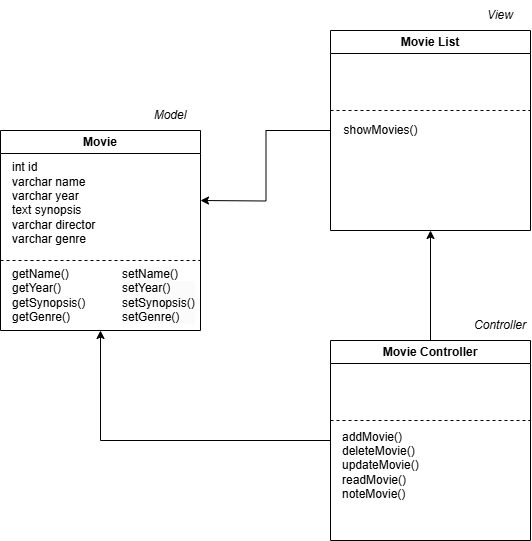

The diagram above was exported from draw.io. Its source (the exported page's mxGraphModel, read from the mxfile embedded in the PNG):
<mxGraphModel dx="1034" dy="1684" grid="1" gridSize="10" guides="1" tooltips="1" connect="1" arrows="1" fold="1" page="1" pageScale="1" pageWidth="827" pageHeight="1169" math="0" shadow="0">
  <root>
    <mxCell id="0" />
    <mxCell id="1" parent="0" />
    <mxCell id="2SyGvqPSSr9cqCWZ7IgQ-1" value="Movie" style="swimlane;whiteSpace=wrap;html=1;" vertex="1" parent="1">
      <mxGeometry x="90" y="100" width="200" height="200" as="geometry" />
    </mxCell>
    <mxCell id="2SyGvqPSSr9cqCWZ7IgQ-2" value="int id&lt;div&gt;varchar name&lt;/div&gt;&lt;div&gt;varchar year&amp;nbsp;&lt;/div&gt;&lt;div&gt;text synopsis&lt;/div&gt;&lt;div&gt;varchar director&lt;/div&gt;&lt;div&gt;varchar genre&lt;/div&gt;&lt;div&gt;&lt;br&gt;&lt;/div&gt;" style="text;html=1;align=left;verticalAlign=middle;resizable=0;points=[];autosize=1;strokeColor=none;fillColor=none;" vertex="1" parent="2SyGvqPSSr9cqCWZ7IgQ-1">
      <mxGeometry x="10" y="25" width="110" height="110" as="geometry" />
    </mxCell>
    <mxCell id="2SyGvqPSSr9cqCWZ7IgQ-5" value="getName()&lt;div&gt;getYear()&lt;/div&gt;&lt;div&gt;getSynopsis()&lt;/div&gt;&lt;div&gt;getGenre()&lt;/div&gt;" style="text;html=1;align=left;verticalAlign=middle;whiteSpace=wrap;rounded=0;" vertex="1" parent="2SyGvqPSSr9cqCWZ7IgQ-1">
      <mxGeometry x="10" y="150" width="60" height="30" as="geometry" />
    </mxCell>
    <mxCell id="2SyGvqPSSr9cqCWZ7IgQ-7" value="&lt;br&gt;&lt;span style=&quot;color: rgb(0, 0, 0); font-family: Helvetica; font-size: 12px; font-style: normal; font-variant-ligatures: normal; font-variant-caps: normal; font-weight: 400; letter-spacing: normal; orphans: 2; text-indent: 0px; text-transform: none; widows: 2; word-spacing: 0px; -webkit-text-stroke-width: 0px; white-space: normal; background-color: rgb(251, 251, 251); text-decoration-thickness: initial; text-decoration-style: initial; text-decoration-color: initial; float: none; display: inline !important;&quot;&gt;setName()&lt;/span&gt;&lt;div style=&quot;forced-color-adjust: none; color: rgb(0, 0, 0); font-family: Helvetica; font-size: 12px; font-style: normal; font-variant-ligatures: normal; font-variant-caps: normal; font-weight: 400; letter-spacing: normal; orphans: 2; text-indent: 0px; text-transform: none; widows: 2; word-spacing: 0px; -webkit-text-stroke-width: 0px; white-space: normal; background-color: rgb(251, 251, 251); text-decoration-thickness: initial; text-decoration-style: initial; text-decoration-color: initial;&quot;&gt;setYear()&lt;/div&gt;&lt;div style=&quot;forced-color-adjust: none; color: rgb(0, 0, 0); font-family: Helvetica; font-size: 12px; font-style: normal; font-variant-ligatures: normal; font-variant-caps: normal; font-weight: 400; letter-spacing: normal; orphans: 2; text-indent: 0px; text-transform: none; widows: 2; word-spacing: 0px; -webkit-text-stroke-width: 0px; white-space: normal; background-color: rgb(251, 251, 251); text-decoration-thickness: initial; text-decoration-style: initial; text-decoration-color: initial;&quot;&gt;setSynopsis()&lt;/div&gt;&lt;div style=&quot;forced-color-adjust: none; color: rgb(0, 0, 0); font-family: Helvetica; font-size: 12px; font-style: normal; font-variant-ligatures: normal; font-variant-caps: normal; font-weight: 400; letter-spacing: normal; orphans: 2; text-indent: 0px; text-transform: none; widows: 2; word-spacing: 0px; -webkit-text-stroke-width: 0px; white-space: normal; background-color: rgb(251, 251, 251); text-decoration-thickness: initial; text-decoration-style: initial; text-decoration-color: initial;&quot;&gt;setGenre()&lt;/div&gt;&lt;div&gt;&lt;br&gt;&lt;/div&gt;" style="text;html=1;align=left;verticalAlign=middle;whiteSpace=wrap;rounded=0;" vertex="1" parent="2SyGvqPSSr9cqCWZ7IgQ-1">
      <mxGeometry x="120" y="150" width="60" height="30" as="geometry" />
    </mxCell>
    <mxCell id="2SyGvqPSSr9cqCWZ7IgQ-8" value="" style="endArrow=none;dashed=1;html=1;rounded=0;" edge="1" parent="2SyGvqPSSr9cqCWZ7IgQ-1">
      <mxGeometry width="50" height="50" relative="1" as="geometry">
        <mxPoint y="130" as="sourcePoint" />
        <mxPoint x="200" y="130" as="targetPoint" />
      </mxGeometry>
    </mxCell>
    <mxCell id="2SyGvqPSSr9cqCWZ7IgQ-18" style="edgeStyle=orthogonalEdgeStyle;rounded=0;orthogonalLoop=1;jettySize=auto;html=1;" edge="1" parent="1" source="2SyGvqPSSr9cqCWZ7IgQ-9">
      <mxGeometry relative="1" as="geometry">
        <mxPoint x="290" y="170" as="targetPoint" />
      </mxGeometry>
    </mxCell>
    <mxCell id="2SyGvqPSSr9cqCWZ7IgQ-9" value="Movie List" style="swimlane;whiteSpace=wrap;html=1;" vertex="1" parent="1">
      <mxGeometry x="420" width="200" height="200" as="geometry" />
    </mxCell>
    <mxCell id="2SyGvqPSSr9cqCWZ7IgQ-11" value="showMovies()" style="text;html=1;align=center;verticalAlign=middle;resizable=0;points=[];autosize=1;strokeColor=none;fillColor=none;" vertex="1" parent="2SyGvqPSSr9cqCWZ7IgQ-9">
      <mxGeometry y="85" width="100" height="30" as="geometry" />
    </mxCell>
    <mxCell id="2SyGvqPSSr9cqCWZ7IgQ-12" value="" style="endArrow=none;dashed=1;html=1;rounded=0;" edge="1" parent="2SyGvqPSSr9cqCWZ7IgQ-9">
      <mxGeometry width="50" height="50" relative="1" as="geometry">
        <mxPoint y="80" as="sourcePoint" />
        <mxPoint x="200" y="80" as="targetPoint" />
      </mxGeometry>
    </mxCell>
    <mxCell id="2SyGvqPSSr9cqCWZ7IgQ-16" style="edgeStyle=orthogonalEdgeStyle;rounded=0;orthogonalLoop=1;jettySize=auto;html=1;entryX=0.5;entryY=1;entryDx=0;entryDy=0;" edge="1" parent="1" source="2SyGvqPSSr9cqCWZ7IgQ-13" target="2SyGvqPSSr9cqCWZ7IgQ-9">
      <mxGeometry relative="1" as="geometry" />
    </mxCell>
    <mxCell id="2SyGvqPSSr9cqCWZ7IgQ-17" style="edgeStyle=orthogonalEdgeStyle;rounded=0;orthogonalLoop=1;jettySize=auto;html=1;entryX=0.5;entryY=1;entryDx=0;entryDy=0;" edge="1" parent="1" source="2SyGvqPSSr9cqCWZ7IgQ-13" target="2SyGvqPSSr9cqCWZ7IgQ-1">
      <mxGeometry relative="1" as="geometry" />
    </mxCell>
    <mxCell id="2SyGvqPSSr9cqCWZ7IgQ-13" value="Movie Controller" style="swimlane;whiteSpace=wrap;html=1;" vertex="1" parent="1">
      <mxGeometry x="420" y="310" width="200" height="200" as="geometry" />
    </mxCell>
    <mxCell id="2SyGvqPSSr9cqCWZ7IgQ-14" value="" style="endArrow=none;dashed=1;html=1;rounded=0;" edge="1" parent="2SyGvqPSSr9cqCWZ7IgQ-13">
      <mxGeometry width="50" height="50" relative="1" as="geometry">
        <mxPoint y="80" as="sourcePoint" />
        <mxPoint x="200" y="80" as="targetPoint" />
      </mxGeometry>
    </mxCell>
    <mxCell id="2SyGvqPSSr9cqCWZ7IgQ-15" value="addMovie()&lt;div&gt;deleteMovie()&lt;/div&gt;&lt;div&gt;updateMovie()&lt;/div&gt;&lt;div&gt;readMovie()&lt;/div&gt;&lt;div&gt;noteMovie()&lt;/div&gt;" style="text;html=1;align=left;verticalAlign=middle;resizable=0;points=[];autosize=1;strokeColor=none;fillColor=none;" vertex="1" parent="2SyGvqPSSr9cqCWZ7IgQ-13">
      <mxGeometry x="10" y="80" width="100" height="90" as="geometry" />
    </mxCell>
    <mxCell id="2SyGvqPSSr9cqCWZ7IgQ-19" value="&lt;i&gt;Controller&lt;/i&gt;" style="text;html=1;align=center;verticalAlign=middle;whiteSpace=wrap;rounded=0;" vertex="1" parent="1">
      <mxGeometry x="560" y="280" width="60" height="30" as="geometry" />
    </mxCell>
    <mxCell id="2SyGvqPSSr9cqCWZ7IgQ-21" value="&lt;i&gt;Model&lt;/i&gt;" style="text;html=1;align=center;verticalAlign=middle;whiteSpace=wrap;rounded=0;" vertex="1" parent="1">
      <mxGeometry x="230" y="70" width="60" height="30" as="geometry" />
    </mxCell>
    <mxCell id="2SyGvqPSSr9cqCWZ7IgQ-22" value="&lt;i&gt;View&lt;/i&gt;" style="text;html=1;align=center;verticalAlign=middle;whiteSpace=wrap;rounded=0;" vertex="1" parent="1">
      <mxGeometry x="560" y="-30" width="60" height="30" as="geometry" />
    </mxCell>
  </root>
</mxGraphModel>